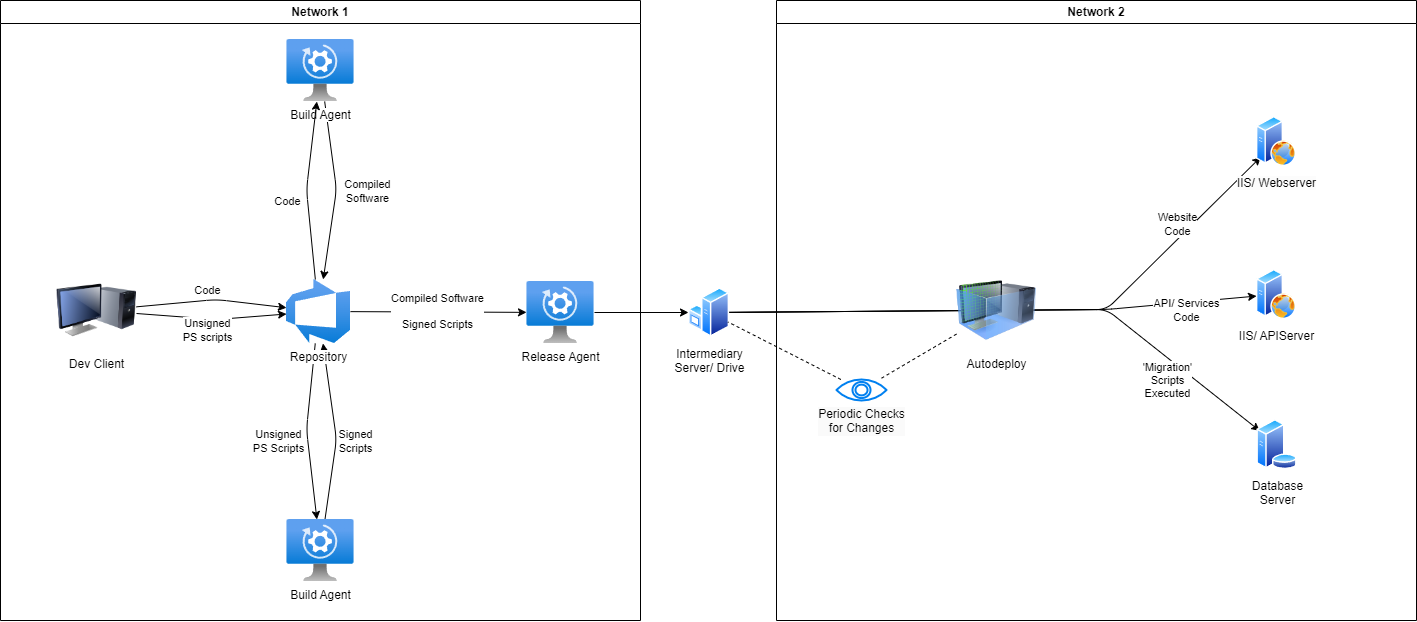

The diagram above was exported from draw.io. Its source (the exported page's mxGraphModel, read from the mxfile embedded in the PNG):
<mxGraphModel dx="1466" dy="1578" grid="1" gridSize="10" guides="1" tooltips="1" connect="1" arrows="1" fold="1" page="1" pageScale="1" pageWidth="850" pageHeight="1100" math="0" shadow="0">
  <root>
    <mxCell id="0" />
    <mxCell id="1" parent="0" />
    <mxCell id="23" style="edgeStyle=none;html=1;" edge="1" parent="1" source="2" target="22">
      <mxGeometry relative="1" as="geometry" />
    </mxCell>
    <mxCell id="2" value="Release Agent" style="aspect=fixed;html=1;points=[];align=center;image;fontSize=12;image=img/lib/azure2/compute/Automanaged_VM.svg;" vertex="1" parent="1">
      <mxGeometry x="400" y="332" width="68" height="62" as="geometry" />
    </mxCell>
    <mxCell id="16" style="edgeStyle=none;html=1;" edge="1" parent="1" source="3" target="5">
      <mxGeometry relative="1" as="geometry">
        <Array as="points">
          <mxPoint x="210" y="490" />
        </Array>
      </mxGeometry>
    </mxCell>
    <mxCell id="18" value="Signed&lt;br&gt;Scripts" style="edgeLabel;html=1;align=center;verticalAlign=middle;resizable=0;points=[];" vertex="1" connectable="0" parent="16">
      <mxGeometry x="-0.245" y="-3" relative="1" as="geometry">
        <mxPoint x="17" y="-14" as="offset" />
      </mxGeometry>
    </mxCell>
    <mxCell id="3" value="Build Agent" style="aspect=fixed;html=1;points=[];align=center;image;fontSize=12;image=img/lib/azure2/compute/Automanaged_VM.svg;" vertex="1" parent="1">
      <mxGeometry x="160" y="570" width="68" height="62" as="geometry" />
    </mxCell>
    <mxCell id="7" style="edgeStyle=none;html=1;" edge="1" parent="1" source="4" target="5">
      <mxGeometry relative="1" as="geometry">
        <Array as="points">
          <mxPoint x="210" y="240" />
        </Array>
      </mxGeometry>
    </mxCell>
    <mxCell id="9" value="Compiled&lt;br&gt;Software" style="edgeLabel;html=1;align=center;verticalAlign=middle;resizable=0;points=[];" vertex="1" connectable="0" parent="7">
      <mxGeometry x="-0.1886" y="2" relative="1" as="geometry">
        <mxPoint x="30" y="16" as="offset" />
      </mxGeometry>
    </mxCell>
    <mxCell id="4" value="Build Agent" style="aspect=fixed;html=1;points=[];align=center;image;fontSize=12;image=img/lib/azure2/compute/Automanaged_VM.svg;" vertex="1" parent="1">
      <mxGeometry x="160" y="90" width="68" height="62" as="geometry" />
    </mxCell>
    <mxCell id="6" style="edgeStyle=none;html=1;" edge="1" parent="1" source="5" target="4">
      <mxGeometry relative="1" as="geometry">
        <Array as="points">
          <mxPoint x="180" y="240" />
        </Array>
      </mxGeometry>
    </mxCell>
    <mxCell id="8" value="Code" style="edgeLabel;html=1;align=center;verticalAlign=middle;resizable=0;points=[];" vertex="1" connectable="0" parent="6">
      <mxGeometry x="0.1277" y="-4" relative="1" as="geometry">
        <mxPoint x="-25" y="20" as="offset" />
      </mxGeometry>
    </mxCell>
    <mxCell id="15" style="edgeStyle=none;html=1;" edge="1" parent="1" source="5" target="3">
      <mxGeometry relative="1" as="geometry">
        <Array as="points">
          <mxPoint x="180" y="480" />
        </Array>
      </mxGeometry>
    </mxCell>
    <mxCell id="17" value="Unsigned&lt;br&gt;PS Scripts" style="edgeLabel;html=1;align=center;verticalAlign=middle;resizable=0;points=[];" vertex="1" connectable="0" parent="15">
      <mxGeometry x="0.2187" y="3" relative="1" as="geometry">
        <mxPoint x="-35" y="-11" as="offset" />
      </mxGeometry>
    </mxCell>
    <mxCell id="19" style="edgeStyle=none;html=1;" edge="1" parent="1" source="5" target="2">
      <mxGeometry relative="1" as="geometry" />
    </mxCell>
    <mxCell id="20" value="Compiled Software&lt;br&gt;&lt;br&gt;Signed Scripts" style="edgeLabel;html=1;align=center;verticalAlign=middle;resizable=0;points=[];" vertex="1" connectable="0" parent="19">
      <mxGeometry x="0.2841" relative="1" as="geometry">
        <mxPoint x="-27" y="-2" as="offset" />
      </mxGeometry>
    </mxCell>
    <mxCell id="5" value="Repository" style="aspect=fixed;html=1;points=[];align=center;image;fontSize=12;image=img/lib/azure2/devops/Azure_DevOps.svg;" vertex="1" parent="1">
      <mxGeometry x="160" y="330" width="64" height="64" as="geometry" />
    </mxCell>
    <mxCell id="11" style="edgeStyle=none;html=1;" edge="1" parent="1" source="10" target="5">
      <mxGeometry relative="1" as="geometry">
        <Array as="points">
          <mxPoint x="90" y="350" />
        </Array>
      </mxGeometry>
    </mxCell>
    <mxCell id="12" value="Code" style="edgeLabel;html=1;align=center;verticalAlign=middle;resizable=0;points=[];" vertex="1" connectable="0" parent="11">
      <mxGeometry x="-0.1112" y="-3" relative="1" as="geometry">
        <mxPoint x="3" y="-14" as="offset" />
      </mxGeometry>
    </mxCell>
    <mxCell id="13" style="edgeStyle=none;html=1;" edge="1" parent="1" source="10" target="5">
      <mxGeometry relative="1" as="geometry">
        <Array as="points">
          <mxPoint x="90" y="370" />
        </Array>
      </mxGeometry>
    </mxCell>
    <mxCell id="14" value="Unsigned&lt;br&gt;PS scripts" style="edgeLabel;html=1;align=center;verticalAlign=middle;resizable=0;points=[];" vertex="1" connectable="0" parent="13">
      <mxGeometry x="-0.1701" y="-3" relative="1" as="geometry">
        <mxPoint x="8" y="8" as="offset" />
      </mxGeometry>
    </mxCell>
    <mxCell id="10" value="Dev Client" style="image;html=1;image=img/lib/clip_art/computers/Monitor_Tower_128x128.png" vertex="1" parent="1">
      <mxGeometry x="-70" y="321" width="80" height="80" as="geometry" />
    </mxCell>
    <mxCell id="21" value="Network 1" style="swimlane;whiteSpace=wrap;html=1;" vertex="1" parent="1">
      <mxGeometry x="-126" y="51" width="640" height="620" as="geometry" />
    </mxCell>
    <mxCell id="36" style="edgeStyle=none;html=1;endArrow=classic;endFill=1;" edge="1" parent="1" source="22" target="32">
      <mxGeometry relative="1" as="geometry">
        <Array as="points">
          <mxPoint x="980" y="360" />
        </Array>
      </mxGeometry>
    </mxCell>
    <mxCell id="42" value="Website&lt;br&gt;Code" style="edgeLabel;html=1;align=center;verticalAlign=middle;resizable=0;points=[];" vertex="1" connectable="0" parent="36">
      <mxGeometry x="0.6796" y="2" relative="1" as="geometry">
        <mxPoint x="-15" as="offset" />
      </mxGeometry>
    </mxCell>
    <mxCell id="37" style="edgeStyle=none;html=1;endArrow=classic;endFill=1;" edge="1" parent="1" source="22" target="33">
      <mxGeometry relative="1" as="geometry">
        <Array as="points">
          <mxPoint x="980" y="360" />
        </Array>
      </mxGeometry>
    </mxCell>
    <mxCell id="41" value="API/ Services&lt;br&gt;Code" style="edgeLabel;html=1;align=center;verticalAlign=middle;resizable=0;points=[];" vertex="1" connectable="0" parent="37">
      <mxGeometry x="0.6786" y="-2" relative="1" as="geometry">
        <mxPoint x="14" y="4" as="offset" />
      </mxGeometry>
    </mxCell>
    <mxCell id="38" style="edgeStyle=none;html=1;endArrow=classic;endFill=1;" edge="1" parent="1" source="22" target="35">
      <mxGeometry relative="1" as="geometry">
        <Array as="points">
          <mxPoint x="980" y="360" />
        </Array>
      </mxGeometry>
    </mxCell>
    <mxCell id="39" value="'Migration'&lt;br&gt;Scripts&lt;br&gt;Executed" style="edgeLabel;html=1;align=center;verticalAlign=middle;resizable=0;points=[];" vertex="1" connectable="0" parent="38">
      <mxGeometry x="0.5754" relative="1" as="geometry">
        <mxPoint x="2" y="24" as="offset" />
      </mxGeometry>
    </mxCell>
    <mxCell id="22" value="Intermediary&lt;br&gt;Server/ Drive" style="aspect=fixed;perimeter=ellipsePerimeter;html=1;align=center;shadow=0;dashed=0;spacingTop=3;image;image=img/lib/active_directory/windows_server.svg;" vertex="1" parent="1">
      <mxGeometry x="562" y="338" width="41" height="50" as="geometry" />
    </mxCell>
    <mxCell id="24" value="Network 2" style="swimlane;whiteSpace=wrap;html=1;" vertex="1" parent="1">
      <mxGeometry x="650" y="51" width="640" height="620" as="geometry" />
    </mxCell>
    <mxCell id="25" value="Periodic Checks&lt;br&gt;for Changes" style="verticalLabelPosition=bottom;align=center;labelBackgroundColor=#FAFAFA;verticalAlign=top;strokeWidth=2;strokeColor=#0080F0;shadow=0;dashed=0;shape=mxgraph.ios7.icons.eye;fontColor=#000000;html=1;" vertex="1" parent="24">
      <mxGeometry x="60" y="379" width="50" height="21" as="geometry" />
    </mxCell>
    <mxCell id="28" style="edgeStyle=none;html=1;dashed=1;endArrow=none;endFill=0;" edge="1" parent="24" source="26" target="25">
      <mxGeometry relative="1" as="geometry" />
    </mxCell>
    <mxCell id="26" value="Autodeploy" style="image;html=1;image=img/lib/clip_art/computers/Virtual_Machine_128x128.png" vertex="1" parent="24">
      <mxGeometry x="180" y="270" width="80" height="80" as="geometry" />
    </mxCell>
    <mxCell id="32" value="IIS/ Webserver" style="aspect=fixed;perimeter=ellipsePerimeter;html=1;align=center;shadow=0;dashed=0;spacingTop=3;image;image=img/lib/active_directory/web_server.svg;labelBackgroundColor=#FCFCFC;fontColor=#000000;" vertex="1" parent="24">
      <mxGeometry x="480" y="116" width="40" height="50" as="geometry" />
    </mxCell>
    <mxCell id="33" value="IIS/ APIServer" style="aspect=fixed;perimeter=ellipsePerimeter;html=1;align=center;shadow=0;dashed=0;spacingTop=3;image;image=img/lib/active_directory/web_server.svg;labelBackgroundColor=#FFFFFF;fontColor=#000000;" vertex="1" parent="24">
      <mxGeometry x="480" y="269" width="40" height="50" as="geometry" />
    </mxCell>
    <mxCell id="35" value="Database&lt;br&gt;Server" style="aspect=fixed;perimeter=ellipsePerimeter;html=1;align=center;shadow=0;dashed=0;spacingTop=3;image;image=img/lib/active_directory/database_server.svg;labelBackgroundColor=#FFFFFF;fontColor=#000000;" vertex="1" parent="24">
      <mxGeometry x="480" y="419" width="41" height="50" as="geometry" />
    </mxCell>
    <mxCell id="29" style="edgeStyle=none;html=1;dashed=1;endArrow=none;endFill=0;" edge="1" parent="1" source="25" target="22">
      <mxGeometry relative="1" as="geometry" />
    </mxCell>
  </root>
</mxGraphModel>